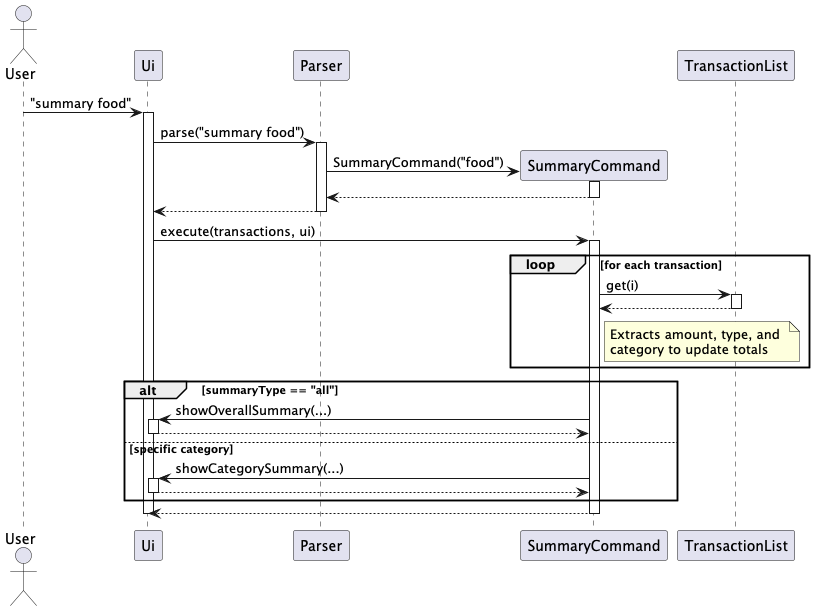

The diagram above was rendered by PlantUML. Its source (embedded in the PNG):
@startuml

actor User
participant Ui
participant Parser
participant SummaryCommand
participant TransactionList

User -> Ui : "summary food"
activate Ui

Ui -> Parser : parse("summary food")
activate Parser

create SummaryCommand
Parser -> SummaryCommand : SummaryCommand("food")
activate SummaryCommand
SummaryCommand --> Parser
deactivate SummaryCommand

Parser --> Ui
deactivate Parser

Ui -> SummaryCommand : execute(transactions, ui)
activate SummaryCommand

loop for each transaction
    SummaryCommand -> TransactionList : get(i)
    activate TransactionList
    TransactionList --> SummaryCommand
    deactivate TransactionList

    note right of SummaryCommand: Extracts amount, type, and \ncategory to update totals
end

alt summaryType == "all"
    SummaryCommand -> Ui : showOverallSummary(...)
    activate Ui
    Ui --> SummaryCommand
    deactivate Ui
else specific category
    SummaryCommand -> Ui : showCategorySummary(...)
    activate Ui
    Ui --> SummaryCommand
    deactivate Ui
end

SummaryCommand --> Ui
deactivate SummaryCommand
deactivate Ui
@enduml